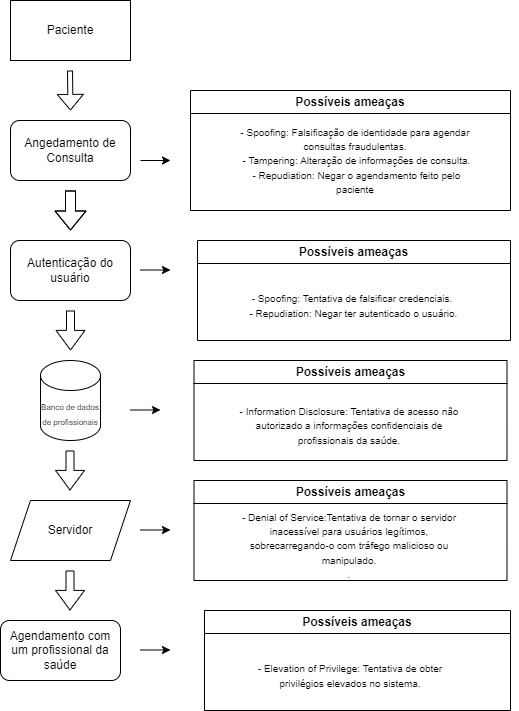

The diagram above was exported from draw.io. Its source (the exported page's mxGraphModel, read from the mxfile embedded in the PNG):
<mxGraphModel dx="1050" dy="566" grid="1" gridSize="10" guides="1" tooltips="1" connect="1" arrows="1" fold="1" page="1" pageScale="1" pageWidth="827" pageHeight="1169" math="0" shadow="0">
  <root>
    <mxCell id="0" />
    <mxCell id="1" parent="0" />
    <mxCell id="gDViUDy701-1FW2TxERx-2" value="" style="shape=flexArrow;endArrow=classic;html=1;rounded=0;width=5;endSize=4.85;" edge="1" parent="1">
      <mxGeometry width="50" height="50" relative="1" as="geometry">
        <mxPoint x="379.5" y="90" as="sourcePoint" />
        <mxPoint x="380" y="130" as="targetPoint" />
      </mxGeometry>
    </mxCell>
    <mxCell id="gDViUDy701-1FW2TxERx-6" value="Paciente" style="rounded=0;whiteSpace=wrap;html=1;" vertex="1" parent="1">
      <mxGeometry x="320" y="20" width="120" height="60" as="geometry" />
    </mxCell>
    <mxCell id="gDViUDy701-1FW2TxERx-7" value="Angedamento de Consulta" style="rounded=1;whiteSpace=wrap;html=1;" vertex="1" parent="1">
      <mxGeometry x="320" y="140" width="120" height="60" as="geometry" />
    </mxCell>
    <mxCell id="gDViUDy701-1FW2TxERx-8" value="" style="shape=flexArrow;endArrow=classic;html=1;rounded=0;" edge="1" parent="1">
      <mxGeometry width="50" height="50" relative="1" as="geometry">
        <mxPoint x="380" y="210" as="sourcePoint" />
        <mxPoint x="380" y="250" as="targetPoint" />
      </mxGeometry>
    </mxCell>
    <mxCell id="gDViUDy701-1FW2TxERx-9" value="Autenticação do usuário" style="rounded=1;whiteSpace=wrap;html=1;" vertex="1" parent="1">
      <mxGeometry x="320" y="260" width="120" height="60" as="geometry" />
    </mxCell>
    <mxCell id="gDViUDy701-1FW2TxERx-11" value="" style="shape=flexArrow;endArrow=classic;html=1;rounded=0;" edge="1" parent="1">
      <mxGeometry width="50" height="50" relative="1" as="geometry">
        <mxPoint x="380" y="210" as="sourcePoint" />
        <mxPoint x="380" y="250" as="targetPoint" />
      </mxGeometry>
    </mxCell>
    <mxCell id="gDViUDy701-1FW2TxERx-14" value="" style="shape=flexArrow;endArrow=classic;html=1;rounded=0;width=8;endSize=6.2;" edge="1" parent="1">
      <mxGeometry width="50" height="50" relative="1" as="geometry">
        <mxPoint x="380" y="330" as="sourcePoint" />
        <mxPoint x="380" y="370" as="targetPoint" />
      </mxGeometry>
    </mxCell>
    <mxCell id="gDViUDy701-1FW2TxERx-16" value="&lt;font style=&quot;font-size: 8px;&quot;&gt;Banco de dados de profissionais&lt;/font&gt;" style="shape=cylinder3;whiteSpace=wrap;html=1;boundedLbl=1;backgroundOutline=1;size=15;" vertex="1" parent="1">
      <mxGeometry x="350" y="380" width="60" height="80" as="geometry" />
    </mxCell>
    <mxCell id="gDViUDy701-1FW2TxERx-17" value="" style="shape=flexArrow;endArrow=classic;html=1;rounded=0;width=8;endSize=6.2;" edge="1" parent="1">
      <mxGeometry width="50" height="50" relative="1" as="geometry">
        <mxPoint x="379.5" y="470" as="sourcePoint" />
        <mxPoint x="379.5" y="510" as="targetPoint" />
      </mxGeometry>
    </mxCell>
    <mxCell id="gDViUDy701-1FW2TxERx-18" value="Agendamento com um profissional da saúde" style="rounded=1;whiteSpace=wrap;html=1;" vertex="1" parent="1">
      <mxGeometry x="310" y="640" width="120" height="60" as="geometry" />
    </mxCell>
    <mxCell id="gDViUDy701-1FW2TxERx-20" value="" style="endArrow=classic;html=1;rounded=0;" edge="1" parent="1">
      <mxGeometry width="50" height="50" relative="1" as="geometry">
        <mxPoint x="450" y="180" as="sourcePoint" />
        <mxPoint x="480" y="180" as="targetPoint" />
      </mxGeometry>
    </mxCell>
    <mxCell id="gDViUDy701-1FW2TxERx-29" style="edgeStyle=orthogonalEdgeStyle;rounded=0;orthogonalLoop=1;jettySize=auto;html=1;exitX=1;exitY=0.75;exitDx=0;exitDy=0;" edge="1" parent="1" source="gDViUDy701-1FW2TxERx-21">
      <mxGeometry relative="1" as="geometry">
        <mxPoint x="820" y="200" as="targetPoint" />
      </mxGeometry>
    </mxCell>
    <mxCell id="gDViUDy701-1FW2TxERx-21" value="Possíveis ameaças" style="swimlane;whiteSpace=wrap;html=1;" vertex="1" parent="1">
      <mxGeometry x="500" y="110" width="320" height="120" as="geometry" />
    </mxCell>
    <mxCell id="gDViUDy701-1FW2TxERx-28" value="&lt;font style=&quot;font-size: 10px;&quot;&gt;- Spoofing: Falsificação de identidade para agendar consultas fraudulentas.&lt;br&gt;&amp;nbsp;- Tampering: Alteração de informações de consulta.&lt;br&gt;&amp;nbsp;- Repudiation: Negar o agendamento feito pelo paciente&lt;/font&gt;" style="text;html=1;strokeColor=none;fillColor=none;align=center;verticalAlign=middle;whiteSpace=wrap;rounded=0;" vertex="1" parent="gDViUDy701-1FW2TxERx-21">
      <mxGeometry x="40" y="30" width="250" height="80" as="geometry" />
    </mxCell>
    <mxCell id="gDViUDy701-1FW2TxERx-30" value="Possíveis ameaças" style="swimlane;whiteSpace=wrap;html=1;" vertex="1" parent="1">
      <mxGeometry x="507" y="260" width="313" height="100" as="geometry" />
    </mxCell>
    <mxCell id="gDViUDy701-1FW2TxERx-31" value="&lt;font style=&quot;font-size: 10px;&quot;&gt;- Spoofing: Tentativa de falsificar credenciais.&lt;br&gt;&amp;nbsp;- Repudiation: Negar ter autenticado o usuário.&lt;/font&gt;" style="text;html=1;strokeColor=none;fillColor=none;align=center;verticalAlign=middle;whiteSpace=wrap;rounded=0;" vertex="1" parent="gDViUDy701-1FW2TxERx-30">
      <mxGeometry x="40" y="30" width="230" height="70" as="geometry" />
    </mxCell>
    <mxCell id="gDViUDy701-1FW2TxERx-32" value="" style="endArrow=classic;html=1;rounded=0;" edge="1" parent="1">
      <mxGeometry width="50" height="50" relative="1" as="geometry">
        <mxPoint x="450" y="289.5" as="sourcePoint" />
        <mxPoint x="480" y="289.5" as="targetPoint" />
      </mxGeometry>
    </mxCell>
    <mxCell id="gDViUDy701-1FW2TxERx-33" value="Possíveis ameaças" style="swimlane;whiteSpace=wrap;html=1;" vertex="1" parent="1">
      <mxGeometry x="503.5" y="380" width="313" height="100" as="geometry" />
    </mxCell>
    <mxCell id="gDViUDy701-1FW2TxERx-34" value="&lt;font style=&quot;font-size: 10px;&quot;&gt;- Information Disclosure: Tentativa de acesso não autorizado a informações confidenciais de profissionais da saúde.&lt;/font&gt;" style="text;html=1;strokeColor=none;fillColor=none;align=center;verticalAlign=middle;whiteSpace=wrap;rounded=0;" vertex="1" parent="gDViUDy701-1FW2TxERx-33">
      <mxGeometry x="40" y="30" width="230" height="70" as="geometry" />
    </mxCell>
    <mxCell id="gDViUDy701-1FW2TxERx-35" value="" style="endArrow=classic;html=1;rounded=0;" edge="1" parent="1">
      <mxGeometry width="50" height="50" relative="1" as="geometry">
        <mxPoint x="440" y="429.5" as="sourcePoint" />
        <mxPoint x="470" y="429.5" as="targetPoint" />
      </mxGeometry>
    </mxCell>
    <mxCell id="gDViUDy701-1FW2TxERx-36" value="Possíveis ameaças" style="swimlane;whiteSpace=wrap;html=1;" vertex="1" parent="1">
      <mxGeometry x="514" y="630" width="306" height="100" as="geometry" />
    </mxCell>
    <mxCell id="gDViUDy701-1FW2TxERx-37" value="&lt;font style=&quot;font-size: 10px;&quot;&gt;- Elevation of Privilege: Tentativa de obter privilégios elevados no sistema.&lt;/font&gt;" style="text;html=1;strokeColor=none;fillColor=none;align=center;verticalAlign=middle;whiteSpace=wrap;rounded=0;" vertex="1" parent="gDViUDy701-1FW2TxERx-36">
      <mxGeometry x="31" y="30" width="230" height="70" as="geometry" />
    </mxCell>
    <mxCell id="gDViUDy701-1FW2TxERx-38" value="" style="endArrow=classic;html=1;rounded=0;" edge="1" parent="1">
      <mxGeometry width="50" height="50" relative="1" as="geometry">
        <mxPoint x="450" y="669.5" as="sourcePoint" />
        <mxPoint x="480" y="669.5" as="targetPoint" />
      </mxGeometry>
    </mxCell>
    <mxCell id="gDViUDy701-1FW2TxERx-41" value="Servidor" style="shape=parallelogram;perimeter=parallelogramPerimeter;whiteSpace=wrap;html=1;fixedSize=1;" vertex="1" parent="1">
      <mxGeometry x="320" y="520" width="120" height="60" as="geometry" />
    </mxCell>
    <mxCell id="gDViUDy701-1FW2TxERx-42" value="Possíveis ameaças" style="swimlane;whiteSpace=wrap;html=1;" vertex="1" parent="1">
      <mxGeometry x="503.5" y="500" width="313" height="100" as="geometry" />
    </mxCell>
    <mxCell id="gDViUDy701-1FW2TxERx-43" value="&lt;font style=&quot;font-size: 10px;&quot;&gt;- Denial of Service:Tentativa de tornar o servidor inacessível para usuários legítimos, sobrecarregando-o com tráfego malicioso ou manipulado.&lt;br&gt;.&lt;/font&gt;" style="text;html=1;strokeColor=none;fillColor=none;align=center;verticalAlign=middle;whiteSpace=wrap;rounded=0;" vertex="1" parent="gDViUDy701-1FW2TxERx-42">
      <mxGeometry x="40" y="30" width="230" height="70" as="geometry" />
    </mxCell>
    <mxCell id="gDViUDy701-1FW2TxERx-44" value="" style="endArrow=classic;html=1;rounded=0;" edge="1" parent="1">
      <mxGeometry width="50" height="50" relative="1" as="geometry">
        <mxPoint x="450" y="549.5" as="sourcePoint" />
        <mxPoint x="480" y="549.5" as="targetPoint" />
      </mxGeometry>
    </mxCell>
    <mxCell id="gDViUDy701-1FW2TxERx-48" value="" style="shape=flexArrow;endArrow=classic;html=1;rounded=0;width=8;endSize=6.2;" edge="1" parent="1">
      <mxGeometry width="50" height="50" relative="1" as="geometry">
        <mxPoint x="379.5" y="590" as="sourcePoint" />
        <mxPoint x="379.5" y="630" as="targetPoint" />
      </mxGeometry>
    </mxCell>
  </root>
</mxGraphModel>